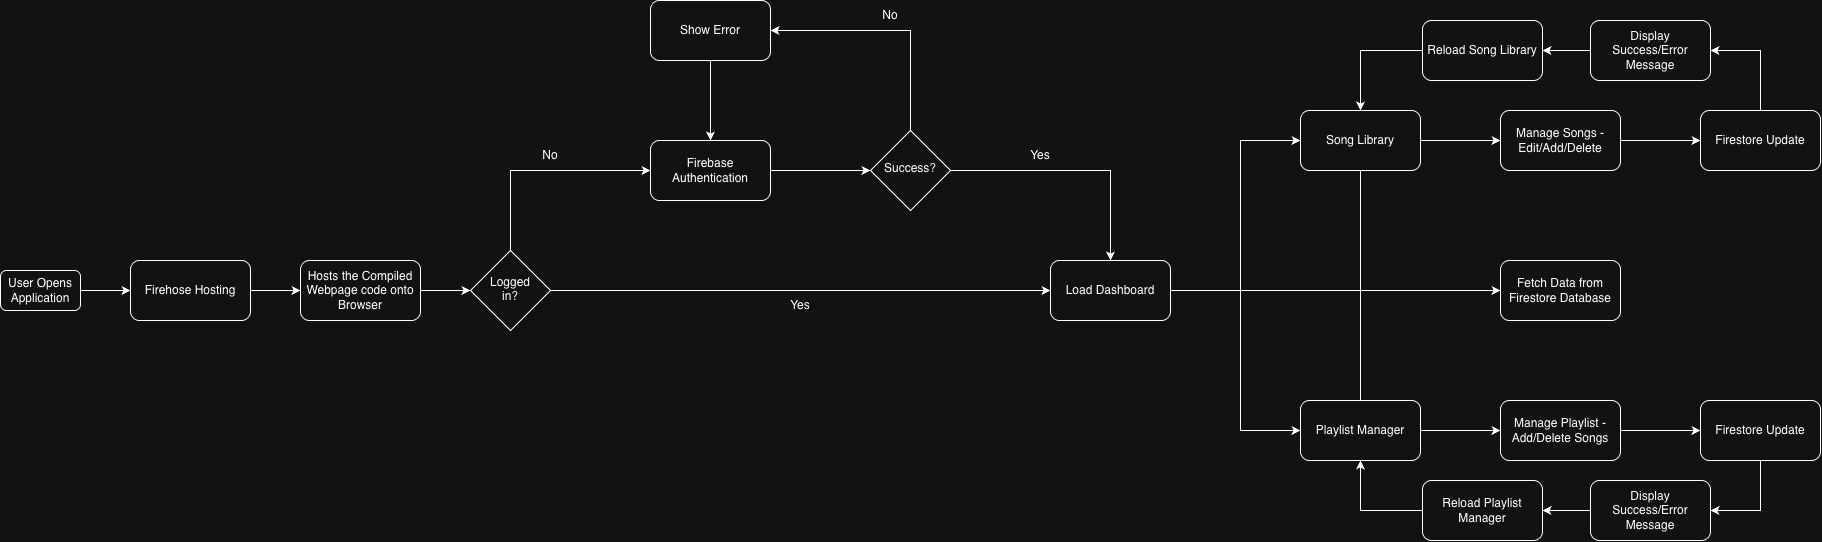

The diagram above was exported from draw.io. Its source (the exported page's mxGraphModel, read from the mxfile embedded in the PNG):
<mxGraphModel dx="2499" dy="1148" grid="1" gridSize="10" guides="1" tooltips="1" connect="1" arrows="1" fold="1" page="1" pageScale="1" pageWidth="850" pageHeight="1100" math="0" shadow="0">
  <root>
    <mxCell id="0" />
    <mxCell id="1" parent="0" />
    <mxCell id="AuSv0uLvHaoCDrmteYze-5" edge="1" parent="1" source="AuSv0uLvHaoCDrmteYze-70" style="edgeStyle=orthogonalEdgeStyle;rounded=0;orthogonalLoop=1;jettySize=auto;html=1;defaultLabelBackgroundColor=page;" target="AuSv0uLvHaoCDrmteYze-54" value="">
      <mxGeometry relative="1" x="-0.4286" as="geometry" />
    </mxCell>
    <mxCell id="AuSv0uLvHaoCDrmteYze-69" edge="1" parent="1" source="AuSv0uLvHaoCDrmteYze-1" style="edgeStyle=orthogonalEdgeStyle;rounded=0;orthogonalLoop=1;jettySize=auto;html=1;defaultLabelBackgroundColor=page;" target="AuSv0uLvHaoCDrmteYze-68" value="">
      <mxGeometry relative="1" as="geometry" />
    </mxCell>
    <mxCell id="AuSv0uLvHaoCDrmteYze-1" parent="1" style="rounded=1;whiteSpace=wrap;html=1;roundedPerimeter=1;" value="User Opens Application" vertex="1">
      <mxGeometry height="40" width="80" x="-280" y="330" as="geometry" />
    </mxCell>
    <mxCell id="AuSv0uLvHaoCDrmteYze-13" edge="1" parent="1" source="AuSv0uLvHaoCDrmteYze-8" style="edgeStyle=orthogonalEdgeStyle;rounded=0;orthogonalLoop=1;jettySize=auto;html=1;defaultLabelBackgroundColor=page;entryX=0;entryY=0.5;entryDx=0;entryDy=0;" target="AuSv0uLvHaoCDrmteYze-57" value="">
      <mxGeometry relative="1" as="geometry">
        <mxPoint x="570" y="230" as="targetPoint" />
      </mxGeometry>
    </mxCell>
    <mxCell id="AuSv0uLvHaoCDrmteYze-8" parent="1" style="whiteSpace=wrap;html=1;rounded=1;roundedPerimeter=1;" value="Firebase Authentication" vertex="1">
      <mxGeometry height="60" width="120" x="370" y="200" as="geometry" />
    </mxCell>
    <mxCell id="AuSv0uLvHaoCDrmteYze-16" edge="1" parent="1" style="edgeStyle=orthogonalEdgeStyle;rounded=0;orthogonalLoop=1;jettySize=auto;html=1;entryX=0;entryY=0.5;entryDx=0;entryDy=0;defaultLabelBackgroundColor=page;" target="AuSv0uLvHaoCDrmteYze-14">
      <mxGeometry relative="1" as="geometry">
        <mxPoint x="490" y="350.0000000000001" as="sourcePoint" />
      </mxGeometry>
    </mxCell>
    <mxCell id="AuSv0uLvHaoCDrmteYze-18" edge="1" parent="1" source="AuSv0uLvHaoCDrmteYze-57" style="edgeStyle=orthogonalEdgeStyle;rounded=0;orthogonalLoop=1;jettySize=auto;html=1;defaultLabelBackgroundColor=page;entryX=0.5;entryY=0;entryDx=0;entryDy=0;exitX=1;exitY=0.5;exitDx=0;exitDy=0;" target="AuSv0uLvHaoCDrmteYze-14" value="">
      <mxGeometry relative="1" x="-0.52" as="geometry">
        <mxPoint x="690" y="230" as="sourcePoint" />
        <mxPoint x="770" y="230" as="targetPoint" />
      </mxGeometry>
    </mxCell>
    <mxCell id="AuSv0uLvHaoCDrmteYze-20" edge="1" parent="1" style="edgeStyle=orthogonalEdgeStyle;rounded=0;orthogonalLoop=1;jettySize=auto;html=1;defaultLabelBackgroundColor=page;entryX=1;entryY=0.5;entryDx=0;entryDy=0;" target="AuSv0uLvHaoCDrmteYze-21" value="">
      <mxGeometry relative="1" as="geometry">
        <Array as="points">
          <mxPoint x="630" y="90" />
        </Array>
        <mxPoint x="630" y="200" as="sourcePoint" />
        <mxPoint x="500" y="100" as="targetPoint" />
      </mxGeometry>
    </mxCell>
    <mxCell id="AuSv0uLvHaoCDrmteYze-26" edge="1" parent="1" source="AuSv0uLvHaoCDrmteYze-14" style="edgeStyle=orthogonalEdgeStyle;rounded=0;orthogonalLoop=1;jettySize=auto;html=1;defaultLabelBackgroundColor=page;" target="AuSv0uLvHaoCDrmteYze-25" value="">
      <mxGeometry relative="1" as="geometry">
        <Array as="points">
          <mxPoint x="960" y="350" />
          <mxPoint x="960" y="200" />
        </Array>
      </mxGeometry>
    </mxCell>
    <mxCell id="AuSv0uLvHaoCDrmteYze-28" edge="1" parent="1" source="AuSv0uLvHaoCDrmteYze-14" style="edgeStyle=orthogonalEdgeStyle;rounded=0;orthogonalLoop=1;jettySize=auto;html=1;defaultLabelBackgroundColor=page;" target="AuSv0uLvHaoCDrmteYze-27" value="">
      <mxGeometry relative="1" x="0.1111" as="geometry">
        <Array as="points">
          <mxPoint x="960" y="350" />
          <mxPoint x="960" y="490" />
        </Array>
      </mxGeometry>
    </mxCell>
    <mxCell id="AuSv0uLvHaoCDrmteYze-67" edge="1" parent="1" source="AuSv0uLvHaoCDrmteYze-14" style="edgeStyle=orthogonalEdgeStyle;rounded=0;orthogonalLoop=1;jettySize=auto;html=1;entryX=0;entryY=0.5;entryDx=0;entryDy=0;defaultLabelBackgroundColor=page;" target="AuSv0uLvHaoCDrmteYze-60">
      <mxGeometry relative="1" as="geometry" />
    </mxCell>
    <mxCell id="AuSv0uLvHaoCDrmteYze-14" parent="1" style="rounded=1;whiteSpace=wrap;html=1;roundedPerimeter=1;" value="Load Dashboard" vertex="1">
      <mxGeometry height="60" width="120" x="770" y="320" as="geometry" />
    </mxCell>
    <mxCell id="AuSv0uLvHaoCDrmteYze-24" edge="1" parent="1" style="edgeStyle=orthogonalEdgeStyle;rounded=0;orthogonalLoop=1;jettySize=auto;html=1;entryX=0.5;entryY=0;entryDx=0;entryDy=0;defaultLabelBackgroundColor=page;" target="AuSv0uLvHaoCDrmteYze-14">
      <mxGeometry relative="1" as="geometry">
        <mxPoint x="830" y="260" as="sourcePoint" />
      </mxGeometry>
    </mxCell>
    <mxCell id="AuSv0uLvHaoCDrmteYze-22" edge="1" parent="1" style="edgeStyle=orthogonalEdgeStyle;rounded=0;orthogonalLoop=1;jettySize=auto;html=1;defaultLabelBackgroundColor=page;" target="AuSv0uLvHaoCDrmteYze-21" value="">
      <mxGeometry relative="1" as="geometry">
        <mxPoint x="570" y="90" as="sourcePoint" />
      </mxGeometry>
    </mxCell>
    <mxCell id="AuSv0uLvHaoCDrmteYze-23" edge="1" parent="1" source="AuSv0uLvHaoCDrmteYze-21" style="edgeStyle=orthogonalEdgeStyle;rounded=0;orthogonalLoop=1;jettySize=auto;html=1;entryX=0.5;entryY=0;entryDx=0;entryDy=0;defaultLabelBackgroundColor=page;" target="AuSv0uLvHaoCDrmteYze-8">
      <mxGeometry relative="1" as="geometry" />
    </mxCell>
    <mxCell id="AuSv0uLvHaoCDrmteYze-21" parent="1" style="whiteSpace=wrap;html=1;rounded=1;roundedPerimeter=1;" value="Show Error" vertex="1">
      <mxGeometry height="60" width="120" x="370" y="60" as="geometry" />
    </mxCell>
    <mxCell id="AuSv0uLvHaoCDrmteYze-30" edge="1" parent="1" source="AuSv0uLvHaoCDrmteYze-25" style="edgeStyle=orthogonalEdgeStyle;rounded=0;orthogonalLoop=1;jettySize=auto;html=1;defaultLabelBackgroundColor=page;" target="AuSv0uLvHaoCDrmteYze-29" value="">
      <mxGeometry relative="1" as="geometry" />
    </mxCell>
    <mxCell id="AuSv0uLvHaoCDrmteYze-65" edge="1" parent="1" source="AuSv0uLvHaoCDrmteYze-25" style="edgeStyle=orthogonalEdgeStyle;rounded=0;orthogonalLoop=1;jettySize=auto;html=1;entryX=0;entryY=0.5;entryDx=0;entryDy=0;defaultLabelBackgroundColor=page;" target="AuSv0uLvHaoCDrmteYze-60">
      <mxGeometry relative="1" as="geometry">
        <Array as="points">
          <mxPoint x="1080" y="350" />
        </Array>
      </mxGeometry>
    </mxCell>
    <mxCell id="AuSv0uLvHaoCDrmteYze-25" parent="1" style="whiteSpace=wrap;html=1;rounded=1;roundedPerimeter=1;" value="Song Library" vertex="1">
      <mxGeometry height="60" width="120" x="1020" y="170" as="geometry" />
    </mxCell>
    <mxCell id="AuSv0uLvHaoCDrmteYze-59" edge="1" parent="1" source="AuSv0uLvHaoCDrmteYze-27" style="edgeStyle=orthogonalEdgeStyle;rounded=0;orthogonalLoop=1;jettySize=auto;html=1;defaultLabelBackgroundColor=page;" target="AuSv0uLvHaoCDrmteYze-38" value="">
      <mxGeometry relative="1" as="geometry" />
    </mxCell>
    <mxCell id="AuSv0uLvHaoCDrmteYze-66" edge="1" parent="1" source="AuSv0uLvHaoCDrmteYze-27" style="edgeStyle=orthogonalEdgeStyle;rounded=0;orthogonalLoop=1;jettySize=auto;html=1;entryX=0;entryY=0.5;entryDx=0;entryDy=0;defaultLabelBackgroundColor=page;" target="AuSv0uLvHaoCDrmteYze-60">
      <mxGeometry relative="1" as="geometry">
        <Array as="points">
          <mxPoint x="1080" y="350" />
        </Array>
      </mxGeometry>
    </mxCell>
    <mxCell id="AuSv0uLvHaoCDrmteYze-27" parent="1" style="whiteSpace=wrap;html=1;rounded=1;roundedPerimeter=1;" value="Playlist Manager" vertex="1">
      <mxGeometry height="60" width="120" x="1020" y="460" as="geometry" />
    </mxCell>
    <mxCell id="AuSv0uLvHaoCDrmteYze-32" edge="1" parent="1" source="AuSv0uLvHaoCDrmteYze-29" style="edgeStyle=orthogonalEdgeStyle;rounded=0;orthogonalLoop=1;jettySize=auto;html=1;defaultLabelBackgroundColor=page;" target="AuSv0uLvHaoCDrmteYze-31" value="">
      <mxGeometry relative="1" as="geometry" />
    </mxCell>
    <mxCell id="AuSv0uLvHaoCDrmteYze-29" parent="1" style="whiteSpace=wrap;html=1;rounded=1;roundedPerimeter=1;" value="Manage Songs - Edit/Add/Delete" vertex="1">
      <mxGeometry height="60" width="120" x="1220" y="170" as="geometry" />
    </mxCell>
    <mxCell id="AuSv0uLvHaoCDrmteYze-49" edge="1" parent="1" source="AuSv0uLvHaoCDrmteYze-31" style="edgeStyle=orthogonalEdgeStyle;rounded=0;orthogonalLoop=1;jettySize=auto;html=1;entryX=1;entryY=0.5;entryDx=0;entryDy=0;defaultLabelBackgroundColor=page;" target="AuSv0uLvHaoCDrmteYze-45">
      <mxGeometry relative="1" as="geometry" />
    </mxCell>
    <mxCell id="AuSv0uLvHaoCDrmteYze-31" parent="1" style="whiteSpace=wrap;html=1;rounded=1;roundedPerimeter=1;" value="Firestore Update" vertex="1">
      <mxGeometry height="60" width="120" x="1420" y="170" as="geometry" />
    </mxCell>
    <mxCell id="AuSv0uLvHaoCDrmteYze-36" edge="1" parent="1" source="AuSv0uLvHaoCDrmteYze-33" style="edgeStyle=orthogonalEdgeStyle;rounded=0;orthogonalLoop=1;jettySize=auto;html=1;defaultLabelBackgroundColor=page;" target="AuSv0uLvHaoCDrmteYze-25">
      <mxGeometry relative="1" as="geometry" />
    </mxCell>
    <mxCell id="AuSv0uLvHaoCDrmteYze-33" parent="1" style="whiteSpace=wrap;html=1;rounded=1;roundedPerimeter=1;" value="Reload Song Library" vertex="1">
      <mxGeometry height="60" width="120" x="1142" y="80" as="geometry" />
    </mxCell>
    <mxCell id="AuSv0uLvHaoCDrmteYze-37" edge="1" parent="1" source="AuSv0uLvHaoCDrmteYze-38" style="edgeStyle=orthogonalEdgeStyle;rounded=0;orthogonalLoop=1;jettySize=auto;html=1;defaultLabelBackgroundColor=page;" target="AuSv0uLvHaoCDrmteYze-39" value="">
      <mxGeometry relative="1" as="geometry" />
    </mxCell>
    <mxCell id="AuSv0uLvHaoCDrmteYze-38" parent="1" style="whiteSpace=wrap;html=1;rounded=1;roundedPerimeter=1;" value="Manage Playlist - Add/Delete Songs" vertex="1">
      <mxGeometry height="60" width="120" x="1220" y="460" as="geometry" />
    </mxCell>
    <mxCell id="AuSv0uLvHaoCDrmteYze-52" edge="1" parent="1" source="AuSv0uLvHaoCDrmteYze-39" style="edgeStyle=orthogonalEdgeStyle;rounded=0;orthogonalLoop=1;jettySize=auto;html=1;entryX=1;entryY=0.5;entryDx=0;entryDy=0;defaultLabelBackgroundColor=page;" target="AuSv0uLvHaoCDrmteYze-50">
      <mxGeometry relative="1" as="geometry" />
    </mxCell>
    <mxCell id="AuSv0uLvHaoCDrmteYze-39" parent="1" style="whiteSpace=wrap;html=1;rounded=1;roundedPerimeter=1;" value="Firestore Update" vertex="1">
      <mxGeometry height="60" width="120" x="1420" y="460" as="geometry" />
    </mxCell>
    <mxCell id="AuSv0uLvHaoCDrmteYze-44" edge="1" parent="1" source="AuSv0uLvHaoCDrmteYze-41" style="edgeStyle=orthogonalEdgeStyle;rounded=0;orthogonalLoop=1;jettySize=auto;html=1;entryX=0.5;entryY=1;entryDx=0;entryDy=0;defaultLabelBackgroundColor=page;">
      <mxGeometry relative="1" as="geometry">
        <mxPoint x="1080" y="520" as="targetPoint" />
      </mxGeometry>
    </mxCell>
    <mxCell id="AuSv0uLvHaoCDrmteYze-41" parent="1" style="whiteSpace=wrap;html=1;rounded=1;roundedPerimeter=1;" value="Reload Playlist Manager" vertex="1">
      <mxGeometry height="60" width="120" x="1142" y="540" as="geometry" />
    </mxCell>
    <mxCell id="AuSv0uLvHaoCDrmteYze-48" edge="1" parent="1" source="AuSv0uLvHaoCDrmteYze-45" style="edgeStyle=orthogonalEdgeStyle;rounded=0;orthogonalLoop=1;jettySize=auto;html=1;entryX=1;entryY=0.5;entryDx=0;entryDy=0;defaultLabelBackgroundColor=page;" target="AuSv0uLvHaoCDrmteYze-33">
      <mxGeometry relative="1" as="geometry" />
    </mxCell>
    <mxCell id="AuSv0uLvHaoCDrmteYze-45" parent="1" style="whiteSpace=wrap;html=1;rounded=1;roundedPerimeter=1;" value="Display Success/Error Message" vertex="1">
      <mxGeometry height="60" width="120" x="1310" y="80" as="geometry" />
    </mxCell>
    <mxCell id="AuSv0uLvHaoCDrmteYze-51" edge="1" parent="1" source="AuSv0uLvHaoCDrmteYze-50" style="edgeStyle=orthogonalEdgeStyle;rounded=0;orthogonalLoop=1;jettySize=auto;html=1;defaultLabelBackgroundColor=page;" target="AuSv0uLvHaoCDrmteYze-41" value="">
      <mxGeometry relative="1" as="geometry" />
    </mxCell>
    <mxCell id="AuSv0uLvHaoCDrmteYze-50" parent="1" style="whiteSpace=wrap;html=1;rounded=1;roundedPerimeter=1;" value="Display Success/Error Message" vertex="1">
      <mxGeometry height="60" width="120" x="1310" y="540" as="geometry" />
    </mxCell>
    <mxCell id="AuSv0uLvHaoCDrmteYze-56" edge="1" parent="1" source="AuSv0uLvHaoCDrmteYze-54" style="edgeStyle=orthogonalEdgeStyle;rounded=0;orthogonalLoop=1;jettySize=auto;html=1;defaultLabelBackgroundColor=page;entryX=0;entryY=0.5;entryDx=0;entryDy=0;" target="AuSv0uLvHaoCDrmteYze-8">
      <mxGeometry relative="1" as="geometry">
        <Array as="points">
          <mxPoint x="230" y="230" />
        </Array>
        <mxPoint x="230" y="260" as="targetPoint" />
      </mxGeometry>
    </mxCell>
    <mxCell id="AuSv0uLvHaoCDrmteYze-75" edge="1" parent="1" source="AuSv0uLvHaoCDrmteYze-54" style="edgeStyle=orthogonalEdgeStyle;rounded=0;orthogonalLoop=1;jettySize=auto;html=1;entryX=0;entryY=0.5;entryDx=0;entryDy=0;defaultLabelBackgroundColor=page;" target="AuSv0uLvHaoCDrmteYze-14">
      <mxGeometry relative="1" as="geometry" />
    </mxCell>
    <mxCell id="AuSv0uLvHaoCDrmteYze-54" parent="1" style="rhombus;whiteSpace=wrap;html=1;shapeInside=1;" value="Logged in?" vertex="1">
      <mxGeometry height="80" width="80" x="190" y="310" as="geometry" />
    </mxCell>
    <mxCell id="AuSv0uLvHaoCDrmteYze-57" parent="1" style="rhombus;whiteSpace=wrap;html=1;shapeInside=1;" value="Success?" vertex="1">
      <mxGeometry height="80" width="80" x="590" y="190" as="geometry" />
    </mxCell>
    <mxCell id="AuSv0uLvHaoCDrmteYze-60" parent="1" style="whiteSpace=wrap;html=1;rounded=1;roundedPerimeter=1;" value="Fetch Data from Firestore Database" vertex="1">
      <mxGeometry height="60" width="120" x="1220" y="320" as="geometry" />
    </mxCell>
    <mxCell id="AuSv0uLvHaoCDrmteYze-71" edge="1" parent="1" source="AuSv0uLvHaoCDrmteYze-68" style="edgeStyle=orthogonalEdgeStyle;rounded=0;orthogonalLoop=1;jettySize=auto;html=1;defaultLabelBackgroundColor=page;" target="AuSv0uLvHaoCDrmteYze-70" value="">
      <mxGeometry relative="1" as="geometry" />
    </mxCell>
    <mxCell id="AuSv0uLvHaoCDrmteYze-72" edge="1" parent="1" source="AuSv0uLvHaoCDrmteYze-68" style="edgeStyle=orthogonalEdgeStyle;rounded=0;orthogonalLoop=1;jettySize=auto;html=1;defaultLabelBackgroundColor=page;" target="AuSv0uLvHaoCDrmteYze-70" value="">
      <mxGeometry relative="1" x="-0.4286" as="geometry">
        <mxPoint x="-140" y="350" as="sourcePoint" />
        <mxPoint x="190" y="350" as="targetPoint" />
      </mxGeometry>
    </mxCell>
    <mxCell id="AuSv0uLvHaoCDrmteYze-70" parent="1" style="whiteSpace=wrap;html=1;rounded=1;roundedPerimeter=1;" value="Hosts the Compiled Webpage code onto Browser" vertex="1">
      <mxGeometry height="60" width="120" x="20" y="320" as="geometry" />
    </mxCell>
    <mxCell id="AuSv0uLvHaoCDrmteYze-73" edge="1" parent="1" source="AuSv0uLvHaoCDrmteYze-1" style="edgeStyle=orthogonalEdgeStyle;rounded=0;orthogonalLoop=1;jettySize=auto;html=1;defaultLabelBackgroundColor=page;" target="AuSv0uLvHaoCDrmteYze-68" value="">
      <mxGeometry relative="1" x="-0.4286" as="geometry">
        <mxPoint x="-140" y="350" as="sourcePoint" />
        <mxPoint x="20" y="350" as="targetPoint" />
      </mxGeometry>
    </mxCell>
    <mxCell id="AuSv0uLvHaoCDrmteYze-68" parent="1" style="whiteSpace=wrap;html=1;rounded=1;roundedPerimeter=1;" value="Firehose Hosting" vertex="1">
      <mxGeometry height="60" width="120" x="-150" y="320" as="geometry" />
    </mxCell>
    <mxCell id="AuSv0uLvHaoCDrmteYze-74" parent="1" style="text;html=1;whiteSpace=wrap;strokeColor=none;fillColor=none;align=center;verticalAlign=middle;rounded=0;" value="No" vertex="1">
      <mxGeometry height="30" width="60" x="240" y="200" as="geometry" />
    </mxCell>
    <mxCell id="AuSv0uLvHaoCDrmteYze-76" parent="1" style="text;html=1;whiteSpace=wrap;strokeColor=none;fillColor=none;align=center;verticalAlign=middle;rounded=0;" value="Yes" vertex="1">
      <mxGeometry height="30" width="60" x="490" y="350" as="geometry" />
    </mxCell>
    <mxCell id="AuSv0uLvHaoCDrmteYze-77" parent="1" style="text;html=1;whiteSpace=wrap;strokeColor=none;fillColor=none;align=center;verticalAlign=middle;rounded=0;" value="Yes" vertex="1">
      <mxGeometry height="30" width="60" x="730" y="200" as="geometry" />
    </mxCell>
    <mxCell id="AuSv0uLvHaoCDrmteYze-78" parent="1" style="text;html=1;whiteSpace=wrap;strokeColor=none;fillColor=none;align=center;verticalAlign=middle;rounded=0;" value="No" vertex="1">
      <mxGeometry height="30" width="60" x="580" y="60" as="geometry" />
    </mxCell>
  </root>
</mxGraphModel>